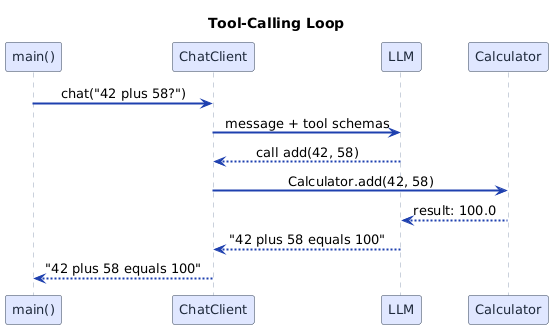

The diagram above was rendered by PlantUML. Its source (embedded in the PNG):
@startuml
skinparam backgroundColor white
skinparam sequenceArrowThickness 2
skinparam sequenceParticipantBorderColor #334155
skinparam sequenceParticipantBackgroundColor #E0E7FF
skinparam sequenceParticipantFontColor #1E293B
skinparam sequenceLifeLineBorderColor #94A3B8
skinparam sequenceArrowColor #1E40AF
skinparam sequenceMessageAlign center
skinparam defaultFontName Arial
skinparam defaultFontSize 13

title Tool-Calling Loop

participant "main()" as main
participant "ChatClient" as cc
participant "LLM" as llm
participant "Calculator" as calc

main -> cc : chat("42 plus 58?")
cc -> llm : message + tool schemas
llm --> cc : call add(42, 58)
cc -> calc : Calculator.add(42, 58)
calc --> llm : result: 100.0
llm --> cc : "42 plus 58 equals 100"
cc --> main : "42 plus 58 equals 100"
@enduml